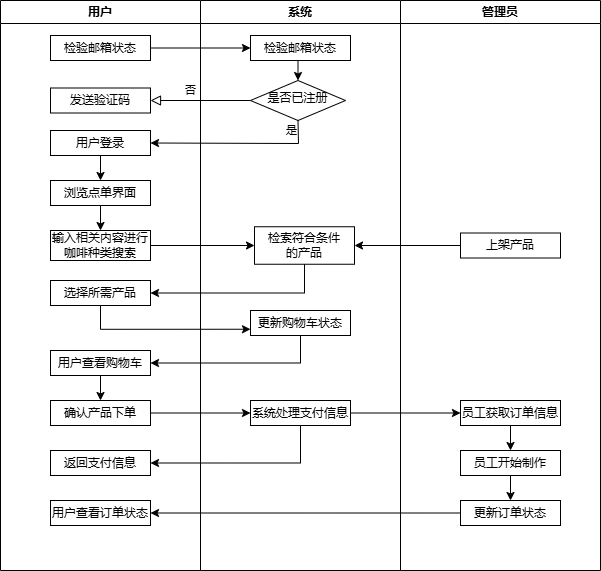

The diagram above was exported from draw.io. Its source (the exported page's mxGraphModel, read from the mxfile embedded in the PNG):
<mxGraphModel dx="906" dy="665" grid="1" gridSize="10" guides="1" tooltips="1" connect="1" arrows="1" fold="1" page="1" pageScale="1" pageWidth="827" pageHeight="1169" math="0" shadow="0">
  <root>
    <mxCell id="WIyWlLk6GJQsqaUBKTNV-0" />
    <mxCell id="WIyWlLk6GJQsqaUBKTNV-1" parent="WIyWlLk6GJQsqaUBKTNV-0" />
    <mxCell id="WIyWlLk6GJQsqaUBKTNV-4" value="否" style="rounded=0;html=1;jettySize=auto;orthogonalLoop=1;fontSize=11;endArrow=block;endFill=0;endSize=8;strokeWidth=1;shadow=0;labelBackgroundColor=none;edgeStyle=orthogonalEdgeStyle;entryX=1;entryY=0.5;entryDx=0;entryDy=0;" parent="WIyWlLk6GJQsqaUBKTNV-1" source="WIyWlLk6GJQsqaUBKTNV-6" target="PrJg2hj3l42-YnzctC9T-12" edge="1">
      <mxGeometry x="0.2" y="-10" relative="1" as="geometry">
        <mxPoint as="offset" />
      </mxGeometry>
    </mxCell>
    <mxCell id="PrJg2hj3l42-YnzctC9T-1" value="用户" style="swimlane;whiteSpace=wrap;html=1;" vertex="1" parent="WIyWlLk6GJQsqaUBKTNV-1">
      <mxGeometry x="60" y="30" width="200" height="570" as="geometry" />
    </mxCell>
    <mxCell id="PrJg2hj3l42-YnzctC9T-6" value="检验邮箱状态" style="rounded=0;whiteSpace=wrap;html=1;" vertex="1" parent="PrJg2hj3l42-YnzctC9T-1">
      <mxGeometry x="50" y="35" width="100" height="25" as="geometry" />
    </mxCell>
    <mxCell id="PrJg2hj3l42-YnzctC9T-12" value="发送验证码" style="rounded=0;whiteSpace=wrap;html=1;" vertex="1" parent="PrJg2hj3l42-YnzctC9T-1">
      <mxGeometry x="50" y="87.5" width="100" height="25" as="geometry" />
    </mxCell>
    <mxCell id="PrJg2hj3l42-YnzctC9T-17" style="edgeStyle=orthogonalEdgeStyle;rounded=0;orthogonalLoop=1;jettySize=auto;html=1;exitX=0.5;exitY=1;exitDx=0;exitDy=0;entryX=0.5;entryY=0;entryDx=0;entryDy=0;" edge="1" parent="PrJg2hj3l42-YnzctC9T-1" source="PrJg2hj3l42-YnzctC9T-13" target="PrJg2hj3l42-YnzctC9T-16">
      <mxGeometry relative="1" as="geometry" />
    </mxCell>
    <mxCell id="PrJg2hj3l42-YnzctC9T-13" value="用户登录" style="rounded=0;whiteSpace=wrap;html=1;" vertex="1" parent="PrJg2hj3l42-YnzctC9T-1">
      <mxGeometry x="50" y="130" width="100" height="25" as="geometry" />
    </mxCell>
    <mxCell id="PrJg2hj3l42-YnzctC9T-19" style="edgeStyle=orthogonalEdgeStyle;rounded=0;orthogonalLoop=1;jettySize=auto;html=1;exitX=0.5;exitY=1;exitDx=0;exitDy=0;entryX=0.5;entryY=0;entryDx=0;entryDy=0;" edge="1" parent="PrJg2hj3l42-YnzctC9T-1" source="PrJg2hj3l42-YnzctC9T-16" target="PrJg2hj3l42-YnzctC9T-18">
      <mxGeometry relative="1" as="geometry" />
    </mxCell>
    <mxCell id="PrJg2hj3l42-YnzctC9T-16" value="浏览点单界面" style="rounded=0;whiteSpace=wrap;html=1;" vertex="1" parent="PrJg2hj3l42-YnzctC9T-1">
      <mxGeometry x="50" y="180" width="100" height="25" as="geometry" />
    </mxCell>
    <mxCell id="PrJg2hj3l42-YnzctC9T-18" value="输入相关内容进行咖啡种类搜索" style="rounded=0;whiteSpace=wrap;html=1;" vertex="1" parent="PrJg2hj3l42-YnzctC9T-1">
      <mxGeometry x="50" y="230" width="100" height="30" as="geometry" />
    </mxCell>
    <mxCell id="PrJg2hj3l42-YnzctC9T-22" value="选择所需产品" style="rounded=0;whiteSpace=wrap;html=1;" vertex="1" parent="PrJg2hj3l42-YnzctC9T-1">
      <mxGeometry x="50" y="280" width="100" height="25" as="geometry" />
    </mxCell>
    <mxCell id="PrJg2hj3l42-YnzctC9T-32" style="edgeStyle=orthogonalEdgeStyle;rounded=0;orthogonalLoop=1;jettySize=auto;html=1;exitX=0.5;exitY=1;exitDx=0;exitDy=0;entryX=0.5;entryY=0;entryDx=0;entryDy=0;" edge="1" parent="PrJg2hj3l42-YnzctC9T-1" source="PrJg2hj3l42-YnzctC9T-26" target="PrJg2hj3l42-YnzctC9T-31">
      <mxGeometry relative="1" as="geometry" />
    </mxCell>
    <mxCell id="PrJg2hj3l42-YnzctC9T-26" value="用户查看购物车" style="rounded=0;whiteSpace=wrap;html=1;" vertex="1" parent="PrJg2hj3l42-YnzctC9T-1">
      <mxGeometry x="50" y="350" width="100" height="25" as="geometry" />
    </mxCell>
    <mxCell id="PrJg2hj3l42-YnzctC9T-31" value="确认产品下单" style="rounded=0;whiteSpace=wrap;html=1;" vertex="1" parent="PrJg2hj3l42-YnzctC9T-1">
      <mxGeometry x="50" y="400" width="100" height="25" as="geometry" />
    </mxCell>
    <mxCell id="PrJg2hj3l42-YnzctC9T-36" value="返回支付信息" style="rounded=0;whiteSpace=wrap;html=1;" vertex="1" parent="PrJg2hj3l42-YnzctC9T-1">
      <mxGeometry x="50" y="450" width="100" height="25" as="geometry" />
    </mxCell>
    <mxCell id="PrJg2hj3l42-YnzctC9T-38" value="用户查看订单状态" style="rounded=0;whiteSpace=wrap;html=1;" vertex="1" parent="PrJg2hj3l42-YnzctC9T-1">
      <mxGeometry x="50" y="500" width="100" height="25" as="geometry" />
    </mxCell>
    <mxCell id="PrJg2hj3l42-YnzctC9T-2" value="系统" style="swimlane;whiteSpace=wrap;html=1;" vertex="1" parent="WIyWlLk6GJQsqaUBKTNV-1">
      <mxGeometry x="260" y="30" width="200" height="570" as="geometry" />
    </mxCell>
    <mxCell id="PrJg2hj3l42-YnzctC9T-11" style="edgeStyle=orthogonalEdgeStyle;rounded=0;orthogonalLoop=1;jettySize=auto;html=1;exitX=0.5;exitY=1;exitDx=0;exitDy=0;entryX=0.5;entryY=0;entryDx=0;entryDy=0;" edge="1" parent="PrJg2hj3l42-YnzctC9T-2" source="PrJg2hj3l42-YnzctC9T-5" target="WIyWlLk6GJQsqaUBKTNV-6">
      <mxGeometry relative="1" as="geometry" />
    </mxCell>
    <mxCell id="PrJg2hj3l42-YnzctC9T-5" value="检验邮箱状态" style="rounded=0;whiteSpace=wrap;html=1;" vertex="1" parent="PrJg2hj3l42-YnzctC9T-2">
      <mxGeometry x="50" y="35" width="100" height="25" as="geometry" />
    </mxCell>
    <mxCell id="WIyWlLk6GJQsqaUBKTNV-6" value="是否已注册" style="rhombus;whiteSpace=wrap;html=1;shadow=0;fontFamily=Helvetica;fontSize=12;align=center;strokeWidth=1;spacing=6;spacingTop=-4;" parent="PrJg2hj3l42-YnzctC9T-2" vertex="1">
      <mxGeometry x="50" y="80" width="95" height="40" as="geometry" />
    </mxCell>
    <mxCell id="PrJg2hj3l42-YnzctC9T-20" value="检索符合条件&lt;div&gt;的产品&lt;/div&gt;" style="rounded=0;whiteSpace=wrap;html=1;" vertex="1" parent="PrJg2hj3l42-YnzctC9T-2">
      <mxGeometry x="54" y="226.25" width="100" height="37.5" as="geometry" />
    </mxCell>
    <mxCell id="PrJg2hj3l42-YnzctC9T-24" value="更新购物车状态" style="rounded=0;whiteSpace=wrap;html=1;" vertex="1" parent="PrJg2hj3l42-YnzctC9T-2">
      <mxGeometry x="50" y="310" width="100" height="25" as="geometry" />
    </mxCell>
    <mxCell id="PrJg2hj3l42-YnzctC9T-33" value="系统处理支付信息" style="rounded=0;whiteSpace=wrap;html=1;" vertex="1" parent="PrJg2hj3l42-YnzctC9T-2">
      <mxGeometry x="50" y="400" width="100" height="25" as="geometry" />
    </mxCell>
    <mxCell id="PrJg2hj3l42-YnzctC9T-3" value="管理员" style="swimlane;whiteSpace=wrap;html=1;" vertex="1" parent="WIyWlLk6GJQsqaUBKTNV-1">
      <mxGeometry x="460" y="30" width="200" height="570" as="geometry" />
    </mxCell>
    <mxCell id="PrJg2hj3l42-YnzctC9T-41" style="edgeStyle=orthogonalEdgeStyle;rounded=0;orthogonalLoop=1;jettySize=auto;html=1;exitX=0.5;exitY=1;exitDx=0;exitDy=0;entryX=0.5;entryY=0;entryDx=0;entryDy=0;" edge="1" parent="PrJg2hj3l42-YnzctC9T-3" source="PrJg2hj3l42-YnzctC9T-39" target="PrJg2hj3l42-YnzctC9T-40">
      <mxGeometry relative="1" as="geometry" />
    </mxCell>
    <mxCell id="PrJg2hj3l42-YnzctC9T-39" value="员工获取订单信息" style="rounded=0;whiteSpace=wrap;html=1;" vertex="1" parent="PrJg2hj3l42-YnzctC9T-3">
      <mxGeometry x="60" y="400" width="100" height="25" as="geometry" />
    </mxCell>
    <mxCell id="PrJg2hj3l42-YnzctC9T-43" style="edgeStyle=orthogonalEdgeStyle;rounded=0;orthogonalLoop=1;jettySize=auto;html=1;exitX=0.5;exitY=1;exitDx=0;exitDy=0;entryX=0.5;entryY=0;entryDx=0;entryDy=0;" edge="1" parent="PrJg2hj3l42-YnzctC9T-3" source="PrJg2hj3l42-YnzctC9T-40" target="PrJg2hj3l42-YnzctC9T-42">
      <mxGeometry relative="1" as="geometry" />
    </mxCell>
    <mxCell id="PrJg2hj3l42-YnzctC9T-40" value="员工开始制作" style="rounded=0;whiteSpace=wrap;html=1;" vertex="1" parent="PrJg2hj3l42-YnzctC9T-3">
      <mxGeometry x="60" y="450" width="100" height="25" as="geometry" />
    </mxCell>
    <mxCell id="PrJg2hj3l42-YnzctC9T-42" value="更新订单状态" style="rounded=0;whiteSpace=wrap;html=1;" vertex="1" parent="PrJg2hj3l42-YnzctC9T-3">
      <mxGeometry x="60" y="500" width="100" height="25" as="geometry" />
    </mxCell>
    <mxCell id="PrJg2hj3l42-YnzctC9T-46" value="上架产品" style="rounded=0;whiteSpace=wrap;html=1;" vertex="1" parent="PrJg2hj3l42-YnzctC9T-3">
      <mxGeometry x="60" y="232.5" width="100" height="25" as="geometry" />
    </mxCell>
    <mxCell id="PrJg2hj3l42-YnzctC9T-8" style="edgeStyle=orthogonalEdgeStyle;rounded=0;orthogonalLoop=1;jettySize=auto;html=1;exitX=1;exitY=0.5;exitDx=0;exitDy=0;entryX=0;entryY=0.5;entryDx=0;entryDy=0;" edge="1" parent="WIyWlLk6GJQsqaUBKTNV-1" source="PrJg2hj3l42-YnzctC9T-6" target="PrJg2hj3l42-YnzctC9T-5">
      <mxGeometry relative="1" as="geometry" />
    </mxCell>
    <mxCell id="PrJg2hj3l42-YnzctC9T-14" value="" style="endArrow=classic;html=1;rounded=0;exitX=0.5;exitY=1;exitDx=0;exitDy=0;entryX=1;entryY=0.5;entryDx=0;entryDy=0;" edge="1" parent="WIyWlLk6GJQsqaUBKTNV-1" source="WIyWlLk6GJQsqaUBKTNV-6" target="PrJg2hj3l42-YnzctC9T-13">
      <mxGeometry width="50" height="50" relative="1" as="geometry">
        <mxPoint x="380" y="370" as="sourcePoint" />
        <mxPoint x="430" y="320" as="targetPoint" />
        <Array as="points">
          <mxPoint x="358" y="173" />
        </Array>
      </mxGeometry>
    </mxCell>
    <mxCell id="PrJg2hj3l42-YnzctC9T-15" value="是" style="edgeLabel;html=1;align=center;verticalAlign=middle;resizable=0;points=[];" vertex="1" connectable="0" parent="PrJg2hj3l42-YnzctC9T-14">
      <mxGeometry x="0.0763" y="-6" relative="1" as="geometry">
        <mxPoint x="61" y="-7" as="offset" />
      </mxGeometry>
    </mxCell>
    <mxCell id="PrJg2hj3l42-YnzctC9T-21" style="edgeStyle=orthogonalEdgeStyle;rounded=0;orthogonalLoop=1;jettySize=auto;html=1;exitX=1;exitY=0.5;exitDx=0;exitDy=0;entryX=0;entryY=0.5;entryDx=0;entryDy=0;" edge="1" parent="WIyWlLk6GJQsqaUBKTNV-1" source="PrJg2hj3l42-YnzctC9T-18" target="PrJg2hj3l42-YnzctC9T-20">
      <mxGeometry relative="1" as="geometry" />
    </mxCell>
    <mxCell id="PrJg2hj3l42-YnzctC9T-23" style="edgeStyle=orthogonalEdgeStyle;rounded=0;orthogonalLoop=1;jettySize=auto;html=1;exitX=0.5;exitY=1;exitDx=0;exitDy=0;entryX=1;entryY=0.5;entryDx=0;entryDy=0;" edge="1" parent="WIyWlLk6GJQsqaUBKTNV-1" source="PrJg2hj3l42-YnzctC9T-20" target="PrJg2hj3l42-YnzctC9T-22">
      <mxGeometry relative="1" as="geometry" />
    </mxCell>
    <mxCell id="PrJg2hj3l42-YnzctC9T-25" style="edgeStyle=orthogonalEdgeStyle;rounded=0;orthogonalLoop=1;jettySize=auto;html=1;exitX=0.5;exitY=1;exitDx=0;exitDy=0;entryX=0;entryY=0.75;entryDx=0;entryDy=0;" edge="1" parent="WIyWlLk6GJQsqaUBKTNV-1" source="PrJg2hj3l42-YnzctC9T-22" target="PrJg2hj3l42-YnzctC9T-24">
      <mxGeometry relative="1" as="geometry" />
    </mxCell>
    <mxCell id="PrJg2hj3l42-YnzctC9T-30" style="edgeStyle=orthogonalEdgeStyle;rounded=0;orthogonalLoop=1;jettySize=auto;html=1;exitX=0.5;exitY=1;exitDx=0;exitDy=0;entryX=1;entryY=0.5;entryDx=0;entryDy=0;" edge="1" parent="WIyWlLk6GJQsqaUBKTNV-1" source="PrJg2hj3l42-YnzctC9T-24" target="PrJg2hj3l42-YnzctC9T-26">
      <mxGeometry relative="1" as="geometry" />
    </mxCell>
    <mxCell id="PrJg2hj3l42-YnzctC9T-35" style="edgeStyle=orthogonalEdgeStyle;rounded=0;orthogonalLoop=1;jettySize=auto;html=1;exitX=1;exitY=0.5;exitDx=0;exitDy=0;entryX=0;entryY=0.5;entryDx=0;entryDy=0;" edge="1" parent="WIyWlLk6GJQsqaUBKTNV-1" source="PrJg2hj3l42-YnzctC9T-31" target="PrJg2hj3l42-YnzctC9T-33">
      <mxGeometry relative="1" as="geometry" />
    </mxCell>
    <mxCell id="PrJg2hj3l42-YnzctC9T-37" style="edgeStyle=orthogonalEdgeStyle;rounded=0;orthogonalLoop=1;jettySize=auto;html=1;exitX=0.5;exitY=1;exitDx=0;exitDy=0;entryX=1;entryY=0.5;entryDx=0;entryDy=0;" edge="1" parent="WIyWlLk6GJQsqaUBKTNV-1" source="PrJg2hj3l42-YnzctC9T-33" target="PrJg2hj3l42-YnzctC9T-36">
      <mxGeometry relative="1" as="geometry" />
    </mxCell>
    <mxCell id="PrJg2hj3l42-YnzctC9T-44" style="edgeStyle=orthogonalEdgeStyle;rounded=0;orthogonalLoop=1;jettySize=auto;html=1;exitX=0;exitY=0.5;exitDx=0;exitDy=0;entryX=1;entryY=0.5;entryDx=0;entryDy=0;" edge="1" parent="WIyWlLk6GJQsqaUBKTNV-1" source="PrJg2hj3l42-YnzctC9T-42" target="PrJg2hj3l42-YnzctC9T-38">
      <mxGeometry relative="1" as="geometry" />
    </mxCell>
    <mxCell id="PrJg2hj3l42-YnzctC9T-45" style="edgeStyle=orthogonalEdgeStyle;rounded=0;orthogonalLoop=1;jettySize=auto;html=1;exitX=1;exitY=0.5;exitDx=0;exitDy=0;entryX=0;entryY=0.5;entryDx=0;entryDy=0;" edge="1" parent="WIyWlLk6GJQsqaUBKTNV-1" source="PrJg2hj3l42-YnzctC9T-33" target="PrJg2hj3l42-YnzctC9T-39">
      <mxGeometry relative="1" as="geometry" />
    </mxCell>
    <mxCell id="PrJg2hj3l42-YnzctC9T-47" style="edgeStyle=orthogonalEdgeStyle;rounded=0;orthogonalLoop=1;jettySize=auto;html=1;exitX=0;exitY=0.5;exitDx=0;exitDy=0;entryX=1;entryY=0.5;entryDx=0;entryDy=0;" edge="1" parent="WIyWlLk6GJQsqaUBKTNV-1" source="PrJg2hj3l42-YnzctC9T-46" target="PrJg2hj3l42-YnzctC9T-20">
      <mxGeometry relative="1" as="geometry" />
    </mxCell>
  </root>
</mxGraphModel>